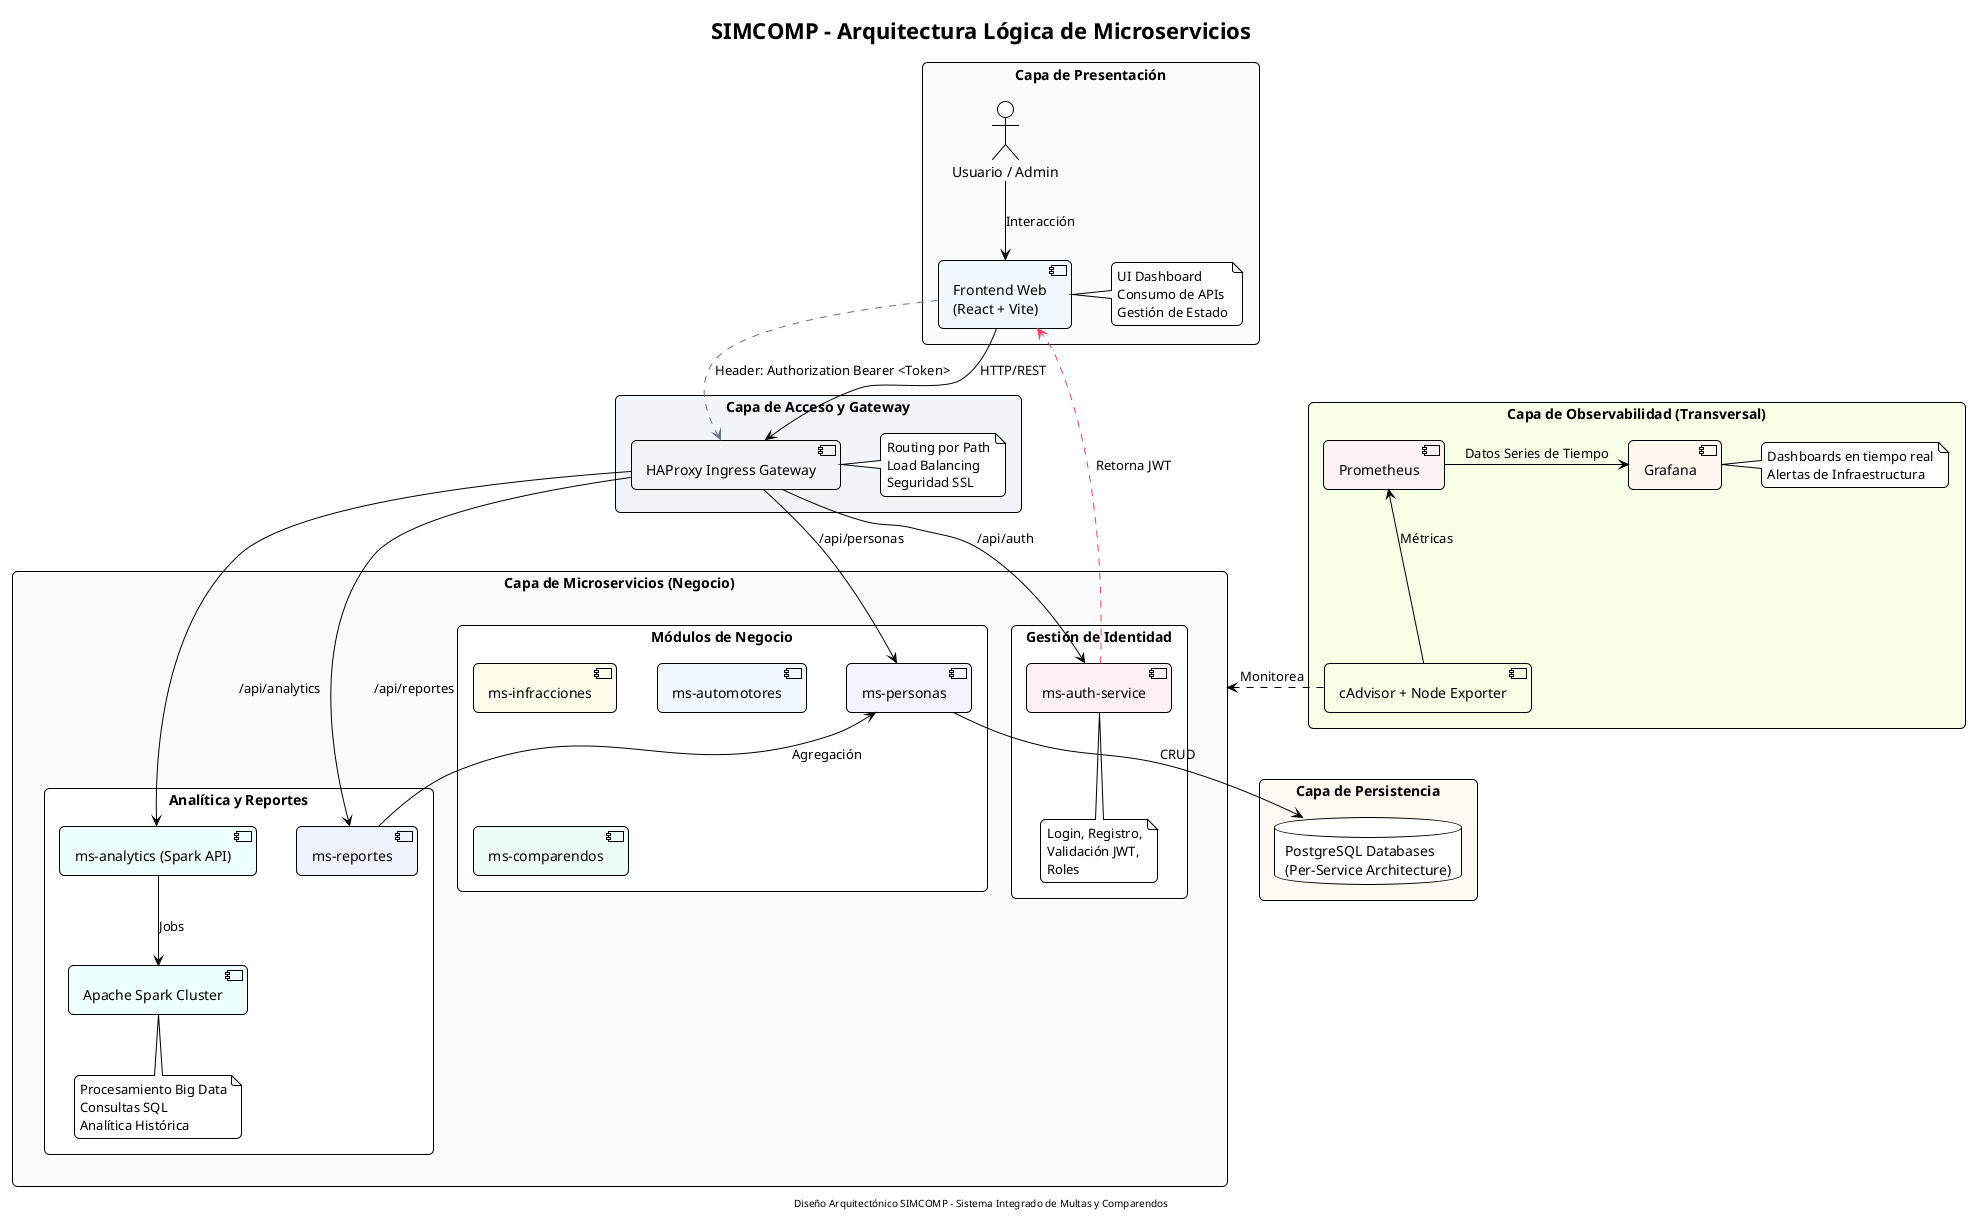

The diagram above was rendered by PlantUML. Its source (embedded in the PNG):
@startuml
!theme plain
skinparam defaultFontName Arial
skinparam ranksep 60
skinparam nodesep 40
skinparam roundcorner 10
skinparam shadowing false
skinparam packageStyle rectangle

' Paleta de Colores SIMCOMP (Consistencia Visual)
!define COLOR_AUTH #F43F5E
!define COLOR_PERSONAS #8B5CF6
!define COLOR_AUTO #0EA5E9
!define COLOR_INFRA #F59E0B
!define COLOR_COMP #10B981
!define COLOR_REPORTE #6366F1
!define COLOR_SPARK #06B6D4
!define COLOR_PROM #EF4444
!define COLOR_GRAFANA #F97316

title "SIMCOMP - Arquitectura Lógica de Microservicios"

' 1. Capa Cliente (Frontend)
package "Capa de Presentación" #F8FAFC {
  actor "Usuario / Admin" as User
  component "Frontend Web\n(React + Vite)" as Front #F0F9FF
  note right of Front: UI Dashboard\nConsumo de APIs\nGestión de Estado
}

' 2. API Gateway / Reverse Proxy
package "Capa de Acceso y Gateway" #F1F5F9 {
  component "HAProxy Ingress Gateway" as Gateway #F1F5F9
  note right of Gateway: Routing por Path\nLoad Balancing\nSeguridad SSL
}

' 3. Capa de Servicios / Microservicios
package "Capa de Microservicios (Negocio)" #F8FAFC {
  
  package "Gestión de Identidad" {
    component "ms-auth-service" as Auth #FFF1F2
    note bottom of Auth: Login, Registro,\nValidación JWT,\nRoles
  }
  
  package "Módulos de Negocio" {
    component "ms-personas" as Pers #F5F3FF
    component "ms-infracciones" as Infr #FFFBEB
    component "ms-automotores" as Auto #F0F9FF
    component "ms-comparendos" as Comp #ECFDF5
  }
  
  package "Analítica y Reportes" {
    component "ms-reportes" as Repo #EEF2FF
    component "ms-analytics (Spark API)" as Analy #ECFEFF
    component "Apache Spark Cluster" as Spark #ECFEFF
    note bottom of Spark: Procesamiento Big Data\nConsultas SQL\nAnalítica Histórica
  }
}

' 4. Capa de Datos
package "Capa de Persistencia" #FFF8F0 {
  database "PostgreSQL Databases\n(Per-Service Architecture)" as DBs #FFFFFF
}

' 5. Capa de Observabilidad
package "Capa de Observabilidad (Transversal)" #F7FEE7 {
  component "cAdvisor + Node Exporter" as Exporters #F7FEE7
  component "Prometheus" as Prom #FEF2F2
  component "Grafana" as Graf #FFF7ED
  note right of Graf: Dashboards en tiempo real\nAlertas de Infraestructura
}

' 6. Flujo de Comunicación (Lógico)
User -down-> Front : Interacción
Front -down-> Gateway : HTTP/REST
Gateway -down-> Auth : /api/auth
Gateway -down-> Pers : /api/personas
Gateway -down-> Repo : /api/reportes
Gateway -down-> Analy : /api/analytics

' Seguridad JWT
Auth .[COLOR_AUTH].> Front : Retorna JWT
Front .[#64748B]down.> Gateway : Header: Authorization Bearer <Token>

' Inter-Service & DB
Pers -down-> DBs : CRUD
Repo -up-> Pers : Agregación
Analy -down-> Spark : Jobs

' Observabilidad
Exporters -up-> Prom : Métricas
Prom -right-> Graf : Datos Series de Tiempo
Exporters .right.> "Capa de Microservicios (Negocio)" : Monitorea

footer "Diseño Arquitectónico SIMCOMP - Sistema Integrado de Multas y Comparendos"
@enduml